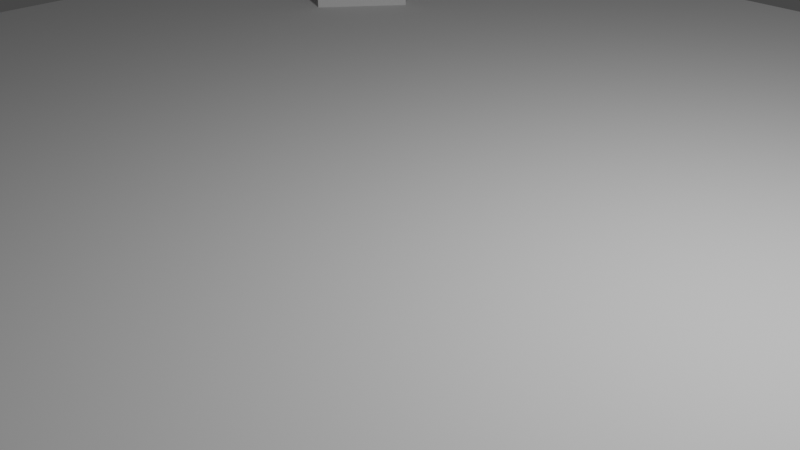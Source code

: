 # Source: Crime_Scene.blend  (saved by Blender 2.80.75; exported with 4.5.12 LTS)
import bpy
from mathutils import Matrix  # noqa: F401  (used for matrix-valued properties, if any)

bpy.ops.wm.read_factory_settings(use_empty=True)
scene = bpy.context.scene
scene.name = 'Scene'

# ---- collections
col_collection = bpy.data.collections.new('Collection'); scene.collection.children.link(col_collection)

# ---- world
world_world = bpy.data.worlds.new('World'); scene.world = world_world
world_world.use_nodes = True; world_world.node_tree.nodes.clear()
_N = world_world.node_tree.nodes; _L = world_world.node_tree.links
n0 = _N.new('ShaderNodeOutputWorld'); n0.name = 'World Output'; n0.location = (300, 300)
n1 = _N.new('ShaderNodeBackground'); n1.name = 'Background'; n1.location = (10, 300)
n1.inputs[0].default_value = (0.05088, 0.05088, 0.05088, 1.0)
_L.new(n1.outputs[0], n0.inputs[0])
n0.is_active_output = True
world_world.color = (0.05088, 0.05088, 0.05088)
world_world.use_sun_shadow = False
world_world.sun_shadow_jitter_overblur = 0.0

# ---- cameras
cam_camera = bpy.data.cameras.new('Camera')
cam_camera.clip_end = 100.0
cam_camera.ortho_scale = 7.314

# ---- lights
light_light = bpy.data.lights.new('Light', 'POINT')
light_light.transmission_factor = 0.0
light_light.energy = 1000.0
light_light.shadow_soft_size = 0.1
light_light.shadow_maximum_resolution = 0.006
light_light.use_absolute_resolution = True

# ---- meshes
me_cube_001 = bpy.data.meshes.new('Cube.001')
me_cube_001.from_pydata([(-4.0, 0.0, 0.3898), (-4.0, 0.0, 2.0), (4.0, 0.0, 0.3898), (4.0, 0.0, 2.0), (-4.0, -3.0, -3.0), (4.0, -3.0, -3.0), (-4.0, -2.0, -3.0), (4.0, -2.0, -3.0), (-4.0, 3.0, -3.0), (4.0, 3.0, -3.0), (-4.0, 2.0, -3.0), (4.0, 2.0, -3.0)], [], [(1, 0, 6, 4), (2, 0, 10, 11), (6, 7, 5, 4), (0, 2, 7, 6), (0, 1, 8, 10), (5, 3, 1, 4), (8, 9, 11, 10), (5, 7, 2, 3), (9, 8, 1, 3), (3, 2, 11, 9)])
_uv = me_cube_001.uv_layers.new(name='UVMap')
_uv.uv.foreach_set('vector', [0.05656, 0.9435, 0.09288, 0.9051, 0.2355, 0.903, 0.2497, 0.9221, 0.9418, 0.8093, 0.8026, 0.9721, 0.792, 0.8703, 0.8591, 0.8104, 0.8854, 0.971, 0.9524, 0.9111, 0.9629, 0.9178, 0.8936, 0.982, 0.8026, 0.9721, 0.9418, 0.8093, 0.9524, 0.9111, 0.8854, 0.971, 0.09288, 0.9051, 0.05656, 0.9435, 0.05656, 0.718, 0.07455, 0.7296, 0.8767, 0.2344, 0.8767, 0.7389, 0.1846, 0.7389, 0.1846, 0.2344, 0.7816, 0.8636, 0.8508, 0.7994, 0.8591, 0.8104, 0.792, 0.8703, 0.9629, 0.9178, 0.9524, 0.9111, 0.9418, 0.8093, 0.9629, 0.7869, 0.8767, 0.7389, 0.1846, 0.7389, 0.1846, 0.2344, 0.8767, 0.2344, 0.9629, 0.7869, 0.9418, 0.8093, 0.8591, 0.8104, 0.8508, 0.7994])
me_cube_001.materials.append(None)
me_cube_001.use_remesh_preserve_volume = False
me_cube_001.use_remesh_preserve_attributes = False
me_cube_001.use_mirror_vertex_groups = False
me_cube_001.update()
me_plane = bpy.data.meshes.new('Plane')
me_plane.from_pydata([(-1.0, -1.0, 0.0), (1.0, -1.0, 0.0), (-1.0, 1.0, 0.0), (1.0, 1.0, 0.0)], [], [(0, 1, 3, 2)])
_uv = me_plane.uv_layers.new(name='UVMap')
_uv.uv.foreach_set('vector', [0.0, 0.0, 1.0, 0.0, 1.0, 1.0, 0.0, 1.0])
me_plane.use_remesh_preserve_volume = False
me_plane.use_remesh_preserve_attributes = False
me_plane.use_mirror_vertex_groups = False
me_plane.update()

# ---- objects
ob_light = bpy.data.objects.new('Light', light_light)
ob_camera = bpy.data.objects.new('Camera', cam_camera)
ob_cube = bpy.data.objects.new('Cube', me_cube_001)
ob_plane = bpy.data.objects.new('Plane', me_plane)

# ---- transforms, parenting, visibility, modifiers, constraints
ob_light.location = (4.076, 1.005, 5.904)
ob_light.rotation_euler = (0.6503, 0.05522, 1.866)
ob_light.lock_rotations_4d = False
ob_light.empty_display_type = 'ARROWS'
ob_light.color = (0.0, 0.0, 0.0, 0.0)
ob_light.lineart.crease_threshold = 0.0
ob_camera.location = (7.359, -6.926, 4.958)
ob_camera.rotation_euler = (1.109, 0.0, 0.8149)
ob_camera.lock_rotations_4d = False
ob_camera.empty_display_type = 'ARROWS'
ob_camera.color = (0.0, 0.0, 0.0, 0.0)
ob_camera.display_type = 'WIRE'
ob_camera.lineart.crease_threshold = 0.0
ob_cube.location = (-6.646, 5.341, 0.4856)
ob_cube.rotation_euler = (0.0, -0.0, -2.219)
ob_cube.scale = (0.1816, 0.1816, 0.1816)
ob_cube.lineart.crease_threshold = 0.0
ob_plane.location = (0.0, 0.0, 0.0)
ob_plane.scale = (10.0, 10.0, 10.0)
ob_plane.lineart.crease_threshold = 0.0

# ---- collection membership
col_collection.objects.link(ob_light)
col_collection.objects.link(ob_camera)
col_collection.objects.link(ob_cube)
col_collection.objects.link(ob_plane)

# ---- scene / render settings (as saved in the file)
scene.camera = ob_camera
scene.frame_start = 1; scene.frame_end = 250; scene.frame_set(1)
scene.render.engine = 'BLENDER_EEVEE_NEXT'
scene.cycles.use_denoising = False
scene.cycles.samples = 128
scene.cycles.sampling_pattern = 'TABULATED_SOBOL'
scene.cycles.use_adaptive_sampling = False
scene.cycles.use_light_tree = False
scene.view_settings.view_transform = 'Filmic'
bpy.context.view_layer.update()

